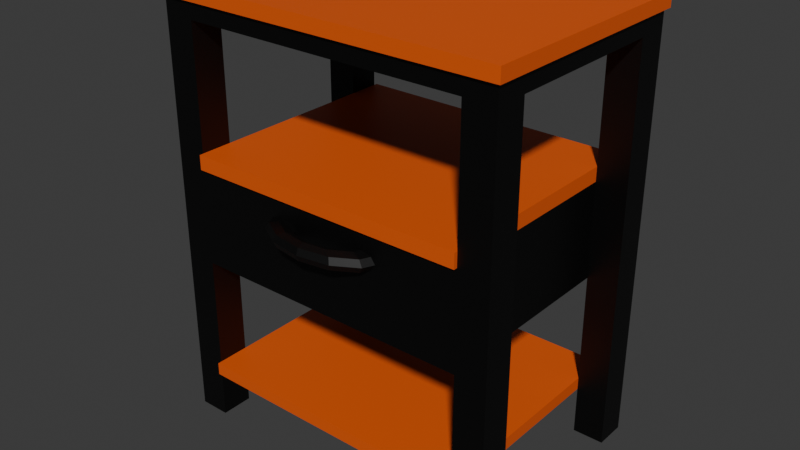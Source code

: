 # Source: night_stand.blend  (saved by Blender 4.0.36; exported with 4.5.12 LTS)
import bpy
from mathutils import Matrix  # noqa: F401  (used for matrix-valued properties, if any)

bpy.ops.wm.read_factory_settings(use_empty=True)
scene = bpy.context.scene
scene.name = 'Scene'

# ---- collections
col_collection = bpy.data.collections.new('Collection'); scene.collection.children.link(col_collection)

# ---- materials (node trees are filled in below, after node groups)
mat_black = bpy.data.materials.new('black')
mat_black.use_transparent_shadow = False
mat_black_001 = bpy.data.materials.new('black.001')
mat_black_001.use_transparent_shadow = False
mat_brown_001 = bpy.data.materials.new('brown.001')
mat_brown_001.use_transparent_shadow = False

# ---- material node trees
mat_black.use_nodes = True; mat_black.node_tree.nodes.clear()
_N = mat_black.node_tree.nodes; _L = mat_black.node_tree.links
n0 = _N.new('ShaderNodeBsdfPrincipled'); n0.name = 'Principled BSDF'; n0.location = (10, 300)
n0.inputs[0].default_value = (0.0, 0.0, 0.0, 1.0)
n0.inputs[3].default_value = 1.45
n1 = _N.new('ShaderNodeOutputMaterial'); n1.name = 'Material Output'; n1.location = (300, 300)
_L.new(n0.outputs[0], n1.inputs[0])
n1.is_active_output = True
mat_black_001.use_nodes = True; mat_black_001.node_tree.nodes.clear()
_N = mat_black_001.node_tree.nodes; _L = mat_black_001.node_tree.links
n0 = _N.new('ShaderNodeBsdfPrincipled'); n0.name = 'Principled BSDF'; n0.location = (10, 300)
n0.inputs[0].default_value = (0.0, 0.0, 0.0, 1.0)
n0.inputs[3].default_value = 1.45
n1 = _N.new('ShaderNodeOutputMaterial'); n1.name = 'Material Output'; n1.location = (300, 300)
_L.new(n0.outputs[0], n1.inputs[0])
n1.is_active_output = True
mat_brown_001.use_nodes = True; mat_brown_001.node_tree.nodes.clear()
_N = mat_brown_001.node_tree.nodes; _L = mat_brown_001.node_tree.links
n0 = _N.new('ShaderNodeBsdfPrincipled'); n0.name = 'Principled BSDF'; n0.location = (10, 300)
n0.inputs[0].default_value = (0.8006, 0.1079, 0.01193, 1.0)
n0.inputs[3].default_value = 1.45
n1 = _N.new('ShaderNodeOutputMaterial'); n1.name = 'Material Output'; n1.location = (300, 300)
_L.new(n0.outputs[0], n1.inputs[0])
n1.is_active_output = True

# ---- world
world_world = bpy.data.worlds.new('World'); scene.world = world_world
world_world.use_nodes = True; world_world.node_tree.nodes.clear()
_N = world_world.node_tree.nodes; _L = world_world.node_tree.links
n0 = _N.new('ShaderNodeOutputWorld'); n0.name = 'World Output'; n0.location = (300, 300)
n1 = _N.new('ShaderNodeBackground'); n1.name = 'Background'; n1.location = (10, 300)
n1.inputs[0].default_value = (0.05088, 0.05088, 0.05088, 1.0)
_L.new(n1.outputs[0], n0.inputs[0])
n0.is_active_output = True
world_world.color = (0.05088, 0.05088, 0.05088)
world_world.use_sun_shadow = False
world_world.sun_shadow_jitter_overblur = 0.0

# ---- meshes
me_torus_001 = bpy.data.meshes.new('Torus.001')
me_torus_001.from_pydata([(0.98, 0.0, 0.0), (0.9126, 0.0, 0.1626), (0.75, 0.0, 0.23), (0.5874, 0.0, 0.1626), (0.52, 0.0, 2.817e-17), (0.5874, 0.0, -0.1626), (0.75, 0.0, -0.23), (0.9126, 0.0, -0.1626), (-0.98, 8.567e-08, 0.0), (-0.9126, 7.979e-08, 0.1626), (-0.75, 6.557e-08, 0.23), (-0.5874, 5.135e-08, 0.1626), (-0.52, 4.546e-08, 2.817e-17), (-0.5874, 5.135e-08, -0.1626), (-0.75, 6.557e-08, -0.23), (-0.9126, 7.979e-08, -0.1626), (-0.8487, -0.49, 0.0), (-0.7904, -0.4563, 0.1626), (-0.6495, -0.375, 0.23), (-0.5087, -0.2937, 0.1626), (-0.4503, -0.26, 2.817e-17), (-0.5087, -0.2937, -0.1626), (-0.6495, -0.375, -0.23), (-0.7904, -0.4563, -0.1626), (-0.49, -0.8487, 0.0), (-0.4563, -0.7904, 0.1626), (-0.375, -0.6495, 0.23), (-0.2937, -0.5087, 0.1626), (-0.26, -0.4503, 2.817e-17), (-0.2937, -0.5087, -0.1626), (-0.375, -0.6495, -0.23), (-0.4563, -0.7904, -0.1626), (7.399e-08, -0.98, 0.0), (6.89e-08, -0.9126, 0.1626), (5.662e-08, -0.75, 0.23), (4.434e-08, -0.5874, 0.1626), (3.926e-08, -0.52, 2.817e-17), (4.434e-08, -0.5874, -0.1626), (5.662e-08, -0.75, -0.23), (6.89e-08, -0.9126, -0.1626), (0.49, -0.8487, 0.0), (0.4563, -0.7904, 0.1626), (0.375, -0.6495, 0.23), (0.2937, -0.5087, 0.1626), (0.26, -0.4503, 2.817e-17), (0.2937, -0.5087, -0.1626), (0.375, -0.6495, -0.23), (0.4563, -0.7904, -0.1626), (0.8487, -0.49, 0.0), (0.7904, -0.4563, 0.1626), (0.6495, -0.375, 0.23), (0.5087, -0.2937, 0.1626), (0.4503, -0.26, 2.817e-17), (0.5087, -0.2937, -0.1626), (0.6495, -0.375, -0.23), (0.7904, -0.4563, -0.1626)], [], [(8, 16, 17, 9), (9, 17, 18, 10), (10, 18, 19, 11), (11, 19, 20, 12), (12, 20, 21, 13), (13, 21, 22, 14), (14, 22, 23, 15), (15, 23, 16, 8), (16, 24, 25, 17), (17, 25, 26, 18), (18, 26, 27, 19), (19, 27, 28, 20), (20, 28, 29, 21), (21, 29, 30, 22), (22, 30, 31, 23), (23, 31, 24, 16), (24, 32, 33, 25), (25, 33, 34, 26), (26, 34, 35, 27), (27, 35, 36, 28), (28, 36, 37, 29), (29, 37, 38, 30), (30, 38, 39, 31), (31, 39, 32, 24), (32, 40, 41, 33), (33, 41, 42, 34), (34, 42, 43, 35), (35, 43, 44, 36), (36, 44, 45, 37), (37, 45, 46, 38), (38, 46, 47, 39), (39, 47, 40, 32), (40, 48, 49, 41), (41, 49, 50, 42), (42, 50, 51, 43), (43, 51, 52, 44), (44, 52, 53, 45), (45, 53, 54, 46), (46, 54, 55, 47), (47, 55, 48, 40), (48, 0, 1, 49), (49, 1, 2, 50), (50, 2, 3, 51), (51, 3, 4, 52), (52, 4, 5, 53), (53, 5, 6, 54), (54, 6, 7, 55), (55, 7, 0, 48)])
_uv = me_torus_001.uv_layers.new(name='UVMap')
_uv.uv.foreach_set('vector', [2.22e-16, 0.5, 0.08333, 0.5, 0.08333, 0.625, 2.22e-16, 0.625, 2.22e-16, 0.625, 0.08333, 0.625, 0.08333, 0.75, 2.22e-16, 0.75, 2.22e-16, 0.75, 0.08333, 0.75, 0.08333, 0.875, 2.22e-16, 0.875, 2.22e-16, 0.875, 0.08333, 0.875, 0.08333, 1.0, 2.22e-16, 1.0, 2.22e-16, 0.0, 0.08333, 0.0, 0.08333, 0.125, 2.22e-16, 0.125, 2.22e-16, 0.125, 0.08333, 0.125, 0.08333, 0.25, 2.22e-16, 0.25, 2.22e-16, 0.25, 0.08333, 0.25, 0.08333, 0.375, 2.22e-16, 0.375, 2.22e-16, 0.375, 0.08333, 0.375, 0.08333, 0.5, 2.22e-16, 0.5, 0.08333, 0.5, 0.1667, 0.5, 0.1667, 0.625, 0.08333, 0.625, 0.08333, 0.625, 0.1667, 0.625, 0.1667, 0.75, 0.08333, 0.75, 0.08333, 0.75, 0.1667, 0.75, 0.1667, 0.875, 0.08333, 0.875, 0.08333, 0.875, 0.1667, 0.875, 0.1667, 1.0, 0.08333, 1.0, 0.08333, 0.0, 0.1667, 0.0, 0.1667, 0.125, 0.08333, 0.125, 0.08333, 0.125, 0.1667, 0.125, 0.1667, 0.25, 0.08333, 0.25, 0.08333, 0.25, 0.1667, 0.25, 0.1667, 0.375, 0.08333, 0.375, 0.08333, 0.375, 0.1667, 0.375, 0.1667, 0.5, 0.08333, 0.5, 0.1667, 0.5, 0.25, 0.5, 0.25, 0.625, 0.1667, 0.625, 0.1667, 0.625, 0.25, 0.625, 0.25, 0.75, 0.1667, 0.75, 0.1667, 0.75, 0.25, 0.75, 0.25, 0.875, 0.1667, 0.875, 0.1667, 0.875, 0.25, 0.875, 0.25, 1.0, 0.1667, 1.0, 0.1667, 0.0, 0.25, 0.0, 0.25, 0.125, 0.1667, 0.125, 0.1667, 0.125, 0.25, 0.125, 0.25, 0.25, 0.1667, 0.25, 0.1667, 0.25, 0.25, 0.25, 0.25, 0.375, 0.1667, 0.375, 0.1667, 0.375, 0.25, 0.375, 0.25, 0.5, 0.1667, 0.5, 0.25, 0.5, 0.3333, 0.5, 0.3333, 0.625, 0.25, 0.625, 0.25, 0.625, 0.3333, 0.625, 0.3333, 0.75, 0.25, 0.75, 0.25, 0.75, 0.3333, 0.75, 0.3333, 0.875, 0.25, 0.875, 0.25, 0.875, 0.3333, 0.875, 0.3333, 1.0, 0.25, 1.0, 0.25, 0.0, 0.3333, 0.0, 0.3333, 0.125, 0.25, 0.125, 0.25, 0.125, 0.3333, 0.125, 0.3333, 0.25, 0.25, 0.25, 0.25, 0.25, 0.3333, 0.25, 0.3333, 0.375, 0.25, 0.375, 0.25, 0.375, 0.3333, 0.375, 0.3333, 0.5, 0.25, 0.5, 0.3333, 0.5, 0.4167, 0.5, 0.4167, 0.625, 0.3333, 0.625, 0.3333, 0.625, 0.4167, 0.625, 0.4167, 0.75, 0.3333, 0.75, 0.3333, 0.75, 0.4167, 0.75, 0.4167, 0.875, 0.3333, 0.875, 0.3333, 0.875, 0.4167, 0.875, 0.4167, 1.0, 0.3333, 1.0, 0.3333, 0.0, 0.4167, 0.0, 0.4167, 0.125, 0.3333, 0.125, 0.3333, 0.125, 0.4167, 0.125, 0.4167, 0.25, 0.3333, 0.25, 0.3333, 0.25, 0.4167, 0.25, 0.4167, 0.375, 0.3333, 0.375, 0.3333, 0.375, 0.4167, 0.375, 0.4167, 0.5, 0.3333, 0.5, 0.4167, 0.5, 0.5, 0.5, 0.5, 0.625, 0.4167, 0.625, 0.4167, 0.625, 0.5, 0.625, 0.5, 0.75, 0.4167, 0.75, 0.4167, 0.75, 0.5, 0.75, 0.5, 0.875, 0.4167, 0.875, 0.4167, 0.875, 0.5, 0.875, 0.5, 1.0, 0.4167, 1.0, 0.4167, 0.0, 0.5, 0.0, 0.5, 0.125, 0.4167, 0.125, 0.4167, 0.125, 0.5, 0.125, 0.5, 0.25, 0.4167, 0.25, 0.4167, 0.25, 0.5, 0.25, 0.5, 0.375, 0.4167, 0.375, 0.4167, 0.375, 0.5, 0.375, 0.5, 0.5, 0.4167, 0.5])
me_torus_001.materials.append(mat_black)
me_torus_001.update()
me_cube_004 = bpy.data.meshes.new('Cube.004')
me_cube_004.from_pydata([(-1.0, -1.0, -1.0), (-1.0, -1.0, 0.6861), (-1.0, 1.0, -1.0), (-1.0, 1.0, 0.6861), (-1.0, -0.7237, -1.0), (-1.0, 0.7237, -1.0), (-1.0, 0.7237, 0.6861), (-1.0, -0.7237, 0.6861), (-0.8206, 0.7237, 0.6861), (-0.8206, -0.7237, 0.6861), (-0.8206, -1.0, 0.6861), (-0.8206, -1.0, -1.0), (-0.8206, 1.0, 0.6861), (-0.8206, 1.0, -1.0), (-1.0, -1.0, -0.8657), (-1.0, 1.0, -0.8657), (-1.0, 0.7237, -0.8657), (-1.0, -0.7237, -0.8657), (-0.8206, 1.0, -0.8657), (-0.8206, -1.0, -0.8657), (-1.0, -1.0, -0.7609), (-1.0, -0.7237, -0.7609), (-0.8206, 1.0, -0.7609), (-1.0, 1.0, -0.7609), (-1.0, 0.7237, -0.7609), (-0.8206, -1.0, -0.7609), (-1.0, -1.0, 0.5667), (-1.0, -0.7237, 0.5667), (-0.8206, 1.0, 0.5667), (-1.0, 1.0, 0.5667), (-1.0, 0.7237, 0.5667), (-0.8206, -1.0, 0.5667), (-1.0, 1.0, -0.334), (-1.0, 0.7237, -0.334), (-0.8206, -1.0, -0.334), (-1.0, -1.0, -0.334), (-1.0, -0.7237, -0.334), (-0.8206, 1.0, -0.334), (-1.0, -1.0, 0.09568), (-1.0, -0.7237, 0.09568), (-0.8206, 1.0, 0.09568), (-1.0, 1.0, 0.09568), (-1.0, 0.7237, 0.09568), (-0.8206, -1.0, 0.09568), (-1.0, -1.0, -0.9988), (-1.0, -0.7237, -0.9988), (-1.0, 0.7237, -0.9988), (-1.0, 1.0, -0.9988), (-0.8206, -0.7237, -0.9988), (-0.8206, -1.0, -0.9988), (-0.8206, 1.0, -0.9988), (-0.8206, 0.7237, -0.9988), (-1.0, 1.0, 0.03967), (-1.0, 0.7237, 0.03967), (-0.8206, -1.0, 0.03967), (-1.0, -1.0, 0.03967), (-1.0, -0.7237, 0.03967), (-0.8206, 1.0, 0.03967), (-1.0, -1.0, 0.6336), (-1.0, -0.7237, 0.6336), (-0.8206, 1.0, 0.6336), (-1.0, 1.0, 0.6336), (-1.0, 0.7237, 0.6336), (-0.8206, -1.0, 0.6336), (-1.0, 1.0, -0.8093), (-1.0, 0.7237, -0.8093), (-0.8206, -1.0, -0.8093), (-1.0, -1.0, -0.8093), (-1.0, -0.7237, -0.8093), (-0.8206, 1.0, -0.8093), (0.0, -0.7237, 0.6861), (0.0, -1.0, 0.6861), (0.0, 1.0, 0.6861), (0.0, 0.7237, 0.6861), (0.0, 1.0, -0.7609), (0.0, -1.0, -0.7609), (0.0, -1.0, 0.5667), (0.0, 1.0, 0.5667), (0.0, -1.0, -0.334), (0.0, 1.0, -0.334), (0.0, 1.0, 0.09568), (0.0, -1.0, 0.09568), (0.0, 0.7237, 0.5667), (0.0, -0.7237, 0.5667), (0.0, 1.0, 0.03967), (0.0, -1.0, 0.03967), (0.0, 1.0, 0.6336), (0.0, -1.0, 0.6336), (0.0, 1.0, -0.8093), (0.0, -1.0, -0.8093), (-0.8206, 1.0, 0.03967), (-0.8206, 1.0, 0.09568), (0.0, 1.0, 0.09568), (-0.8206, -1.0, 0.09568), (-0.8206, -1.0, 0.03967), (0.0, 1.0, 0.03967), (0.0, -1.0, 0.09568), (0.0, -1.0, 0.03967), (-1.0, -1.032, 0.6336), (-1.0, -1.032, 0.6861), (-0.8206, 1.032, 0.6336), (-0.8206, 1.032, 0.6861), (-1.0, 1.032, 0.6861), (-0.8206, -1.032, 0.6861), (-0.8206, 1.032, -0.8093), (-0.8206, 1.032, -0.7609), (0.0, 1.032, -0.7609), (-1.0, 1.032, 0.6336), (-0.8206, -1.032, 0.6336), (0.0, 1.032, 0.6336), (-0.8206, -1.032, -0.7609), (-0.8206, -1.032, -0.8093), (0.0, 1.032, -0.8093), (0.0, -1.032, 0.6861), (0.0, 1.032, 0.6861), (0.0, -1.032, -0.7609), (0.0, -1.032, 0.6336), (0.0, -1.032, -0.8093), (-0.8206, 1.032, 0.03967), (-0.8206, 1.032, 0.09568), (0.0, 1.032, 0.09568), (-0.8206, -1.032, 0.09568), (-0.8206, -1.032, 0.03967), (0.0, 1.032, 0.03967), (0.0, -1.032, 0.09568), (0.0, -1.032, 0.03967), (-1.021, -1.0, 0.6336), (-1.021, -1.0, 0.6861), (-1.021, 0.7237, 0.6861), (-1.021, -0.7237, 0.6861), (-1.021, -0.7237, 0.6336), (-1.021, 1.0, 0.6861), (-1.021, 1.0, 0.6336), (-1.021, 0.7237, 0.6336), (-1.0, -1.032, 0.6336), (-1.0, -1.032, 0.6861), (-1.021, -1.032, 0.6336), (-1.021, -1.032, 0.6861), (-1.021, 1.032, 0.686), (-1.0, 1.032, 0.686), (-1.0, 1.032, 0.6335), (-1.021, 1.032, 0.6335)], [], [(6, 8, 51, 46), (8, 12, 50, 51), (93, 94, 122, 121), (59, 58, 126, 130), (91, 92, 120, 119), (7, 9, 8, 6), (61, 62, 133, 132), (70, 73, 8, 9), (0, 14, 17, 4), (11, 19, 14, 0), (5, 16, 15, 2), (2, 15, 18, 13), (67, 20, 21, 68), (66, 25, 20, 67), (65, 24, 23, 64), (64, 23, 22, 69), (86, 77, 28, 60), (62, 30, 27, 59), (38, 26, 27, 39), (43, 31, 26, 38), (42, 30, 29, 41), (41, 29, 28, 40), (23, 32, 37, 22), (24, 33, 32, 23), (25, 34, 35, 20), (20, 35, 36, 21), (84, 79, 37, 57), (52, 41, 40, 57), (53, 42, 41, 52), (55, 38, 39, 56), (48, 45, 44, 49), (50, 47, 46, 51), (9, 7, 45, 48), (10, 9, 48, 49), (88, 89, 66, 69), (80, 40, 43, 81), (82, 77, 28, 29, 30), (10, 1, 7, 9), (8, 6, 3, 12), (35, 55, 56, 36), (34, 54, 55, 35), (33, 53, 52, 32), (32, 52, 57, 37), (54, 57, 90, 94), (3, 61, 140, 139), (60, 61, 107, 100), (26, 58, 59, 27), (31, 63, 58, 26), (30, 62, 61, 29), (29, 61, 60, 28), (15, 64, 69, 18), (16, 65, 64, 15), (19, 66, 67, 14), (14, 67, 68, 17), (74, 22, 25, 75), (10, 1, 99, 103), (22, 69, 66, 25), (84, 57, 90, 95), (57, 54, 34, 37), (54, 43, 38, 55), (30, 82, 83, 27), (54, 85, 97, 94), (54, 34, 78, 85), (63, 31, 76, 87), (27, 31, 76, 83), (90, 91, 119, 118), (12, 8, 73, 72), (69, 22, 105, 104), (9, 10, 71, 70), (58, 63, 108, 98), (93, 94, 90, 91), (88, 69, 104, 112), (40, 43, 93, 91), (81, 43, 93, 96), (40, 80, 92, 91), (107, 102, 101, 100), (108, 103, 99, 98), (114, 109, 100, 101), (106, 112, 104, 105), (110, 111, 117, 115), (103, 108, 116, 113), (120, 123, 118, 119), (121, 122, 125, 124), (95, 90, 118, 123), (25, 66, 111, 110), (63, 87, 116, 108), (22, 74, 106, 105), (66, 89, 117, 111), (71, 10, 103, 113), (96, 93, 121, 124), (61, 3, 102, 107), (12, 72, 114, 101), (94, 97, 125, 122), (1, 58, 98, 99), (75, 25, 110, 115), (86, 60, 100, 109), (3, 12, 101, 102), (133, 128, 131, 132), (126, 127, 129, 130), (128, 133, 130, 129), (62, 59, 130, 133), (6, 3, 131, 128), (1, 7, 129, 127), (7, 6, 128, 129), (1, 127, 137, 135), (134, 135, 137, 136), (127, 126, 136, 137), (126, 58, 134, 136), (58, 1, 135, 134), (139, 140, 141, 138), (132, 131, 138, 141), (61, 132, 141, 140), (131, 3, 139, 138), (95, 97, 94, 90), (79, 78, 34, 37)])
me_cube_004.polygons.foreach_set('material_index', [0, 0, 1, 1, 1, 1, 1, 1, 0, 0, 0, 0, 0, 0, 0, 0, 0, 0, 0, 0, 0, 0, 0, 0, 0, 0, 0, 0, 0, 0, 0, 0, 0, 0, 1, 1, 0, 1, 1, 0, 0, 0, 0, 0, 1, 1, 0, 0, 0, 0, 0, 0, 0, 0, 1, 1, 1, 0, 0, 0, 0, 0, 0, 0, 0, 1, 1, 0, 1, 1, 1, 1, 1, 1, 1, 1, 1, 1, 1, 1, 1, 1, 1, 1, 1, 1, 1, 1, 1, 1, 1, 1, 1, 1, 1, 1, 1, 1, 1, 1, 1, 1, 1, 1, 1, 1, 1, 1, 1, 1, 1, 1, 1, 1, 0])
_uv = me_cube_004.uv_layers.new(name='UVMap')
_uv.uv.foreach_set('vector', [0.875, 0.5345, 0.8526, 0.5345, 0.8526, 0.5345, 0.875, 0.5345, 0.8526, 0.5345, 0.8526, 0.5, 0.8526, 0.5, 0.8526, 0.5345, 0.0, 0.0, 0.0, 0.0, 0.0, 0.0, 0.0, 0.0, 0.6184, 0.03453, 0.6184, 0.0, 0.6184, 0.0, 0.6184, 0.03453, 0.0, 0.0, 0.0, 0.0, 0.0, 0.0, 0.0, 0.0, 0.875, 0.7155, 0.8526, 0.7155, 0.8526, 0.5345, 0.875, 0.5345, 0.6184, 0.25, 0.6184, 0.2155, 0.6184, 0.2155, 0.6184, 0.25, 0.75, 0.7155, 0.75, 0.5345, 0.8526, 0.5345, 0.8526, 0.7155, 0.375, 0.0, 0.3918, 0.0, 0.3918, 0.03453, 0.375, 0.03453, 0.375, 0.9776, 0.3918, 0.9776, 0.3918, 1.0, 0.375, 1.0, 0.375, 0.2155, 0.3918, 0.2155, 0.3918, 0.25, 0.375, 0.25, 0.375, 0.25, 0.3918, 0.25, 0.3918, 0.2724, 0.375, 0.2724, 0.3981, 0.0, 0.4049, 0.0, 0.4049, 0.03453, 0.3981, 0.03453, 0.3981, 0.9776, 0.4049, 0.9776, 0.4049, 1.0, 0.3981, 1.0, 0.3981, 0.2155, 0.4049, 0.2155, 0.4049, 0.25, 0.3981, 0.25, 0.3981, 0.25, 0.4049, 0.25, 0.4049, 0.2724, 0.3981, 0.2724, 0.6184, 0.375, 0.6101, 0.375, 0.6101, 0.2724, 0.6184, 0.2724, 0.6184, 0.2155, 0.6101, 0.2155, 0.6101, 0.03453, 0.6184, 0.03453, 0.5169, 0.0, 0.6101, 0.0, 0.6101, 0.03453, 0.5169, 0.03453, 0.5169, 0.9776, 0.6101, 0.9776, 0.6101, 1.0, 0.5169, 1.0, 0.5169, 0.2155, 0.6101, 0.2155, 0.6101, 0.25, 0.5169, 0.25, 0.5169, 0.25, 0.6101, 0.25, 0.6101, 0.2724, 0.5169, 0.2724, 0.4049, 0.25, 0.5038, 0.25, 0.5038, 0.2724, 0.4049, 0.2724, 0.4049, 0.2155, 0.5038, 0.2155, 0.5038, 0.25, 0.4049, 0.25, 0.4049, 0.9776, 0.5038, 0.9776, 0.5038, 1.0, 0.4049, 1.0, 0.4049, 0.0, 0.5038, 0.0, 0.5038, 0.03453, 0.4049, 0.03453, 0.5157, 0.375, 0.5038, 0.375, 0.5038, 0.2724, 0.5157, 0.2724, 0.5157, 0.25, 0.5169, 0.25, 0.5169, 0.2724, 0.5157, 0.2724, 0.5157, 0.2155, 0.5169, 0.2155, 0.5169, 0.25, 0.5157, 0.25, 0.5157, 0.0, 0.5169, 0.0, 0.5169, 0.03453, 0.5157, 0.03453, 0.8526, 0.7155, 0.875, 0.7155, 0.875, 0.75, 0.8526, 0.75, 0.8526, 0.5, 0.875, 0.5, 0.875, 0.5345, 0.8526, 0.5345, 0.8526, 0.7155, 0.875, 0.7155, 0.875, 0.7155, 0.8526, 0.7155, 0.8526, 0.75, 0.8526, 0.7155, 0.8526, 0.7155, 0.8526, 0.75, 0.3981, 0.375, 0.3981, 0.875, 0.3981, 0.9776, 0.3981, 0.2724, 0.0, 0.0, 0.0, 0.0, 0.5169, 0.9776, 0.2584, 0.4888, 0.0, 0.0, 0.0, 0.0, 0.0, 0.0, 0.0, 0.0, 0.0, 0.0, 0.0, 0.0, 0.0, 0.0, 0.0, 0.0, 0.0, 0.0, 0.0, 0.0, 0.0, 0.0, 0.0, 0.0, 0.0, 0.0, 0.5038, 0.0, 0.5157, 0.0, 0.5157, 0.03453, 0.5038, 0.03453, 0.5038, 0.9776, 0.5157, 0.9776, 0.5157, 1.0, 0.5038, 1.0, 0.5038, 0.2155, 0.5157, 0.2155, 0.5157, 0.25, 0.5038, 0.25, 0.5038, 0.25, 0.5157, 0.25, 0.5157, 0.2724, 0.5038, 0.2724, 0.0, 0.0, 0.0, 0.0, 0.0, 0.0, 0.0, 0.0, 0.625, 0.25, 0.6184, 0.25, 0.6184, 0.25, 0.625, 0.25, 0.6184, 0.2724, 0.6184, 0.25, 0.6184, 0.25, 0.6184, 0.2724, 0.6101, 0.0, 0.6184, 0.0, 0.6184, 0.03453, 0.6101, 0.03453, 0.6101, 0.9776, 0.6184, 0.9776, 0.6184, 1.0, 0.6101, 1.0, 0.6101, 0.2155, 0.6184, 0.2155, 0.6184, 0.25, 0.6101, 0.25, 0.6101, 0.25, 0.6184, 0.25, 0.6184, 0.2724, 0.6101, 0.2724, 0.3918, 0.25, 0.3981, 0.25, 0.3981, 0.2724, 0.3918, 0.2724, 0.3918, 0.2155, 0.3981, 0.2155, 0.3981, 0.25, 0.3918, 0.25, 0.3918, 0.9776, 0.3981, 0.9776, 0.3981, 1.0, 0.3918, 1.0, 0.3918, 0.0, 0.3981, 0.0, 0.3981, 0.03453, 0.3918, 0.03453, 0.4049, 0.375, 0.4049, 0.2724, 0.4049, 0.9776, 0.4049, 0.875, 0.0, 0.0, 0.0, 0.0, 0.0, 0.0, 0.0, 0.0, 0.4049, 0.2724, 0.3981, 0.2724, 0.3981, 0.9776, 0.4049, 0.9776, 0.5157, 0.375, 0.5157, 0.2724, 0.5157, 0.2724, 0.5157, 0.375, 0.0, 0.0, 0.0, 0.0, 0.5038, 0.9776, 0.5038, 0.2724, 0.5157, 0.9776, 0.5169, 0.9776, 0.5169, 1.0, 0.5157, 1.0, 0.6101, 0.2155, 0.6101, 0.375, 0.6101, 0.375, 0.6101, 0.03453, 0.5157, 0.9776, 0.5157, 0.875, 0.5157, 0.875, 0.5157, 0.9776, 0.5157, 0.9776, 0.5038, 0.9776, 0.5038, 0.875, 0.5157, 0.875, 0.6184, 0.9776, 0.6101, 0.9776, 0.6101, 0.875, 0.6184, 0.875, 0.0, 0.0, 0.0, 0.0, 0.0, 0.0, 0.0, 0.0, 0.0, 0.0, 0.0, 0.0, 0.0, 0.0, 0.0, 0.0, 0.8526, 0.5, 0.8526, 0.5345, 0.75, 0.5345, 0.75, 0.5, 0.3981, 0.2724, 0.4049, 0.2724, 0.4049, 0.2724, 0.3981, 0.2724, 0.8526, 0.7155, 0.8526, 0.75, 0.75, 0.75, 0.75, 0.7155, 0.6184, 1.0, 0.6184, 0.9776, 0.6184, 0.9776, 0.6184, 1.0, 0.0, 0.0, 0.0, 0.0, 0.0, 0.0, 0.0, 0.0, 0.3981, 0.375, 0.3981, 0.2724, 0.3981, 0.2724, 0.3981, 0.375, 0.0, 0.0, 0.5169, 0.9776, 0.5169, 0.9776, 0.0, 0.0, 0.2584, 0.4888, 0.5169, 0.9776, 0.5169, 0.9776, 0.2584, 0.4888, 0.0, 0.0, 0.0, 0.0, 0.0, 0.0, 0.0, 0.0, 0.6184, 0.25, 0.625, 0.25, 0.625, 0.2724, 0.6184, 0.2724, 0.6184, 0.9776, 0.625, 0.9776, 0.625, 1.0, 0.6184, 1.0, 0.625, 0.375, 0.6184, 0.375, 0.6184, 0.2724, 0.625, 0.2724, 0.4049, 0.375, 0.3981, 0.375, 0.3981, 0.2724, 0.4049, 0.2724, 0.4049, 0.9776, 0.3981, 0.9776, 0.3981, 0.875, 0.4049, 0.875, 0.625, 0.9776, 0.6184, 0.9776, 0.6184, 0.875, 0.625, 0.875, 0.5169, 0.375, 0.5157, 0.375, 0.5157, 0.2724, 0.5169, 0.2724, 0.5169, 0.9776, 0.5157, 0.9776, 0.5157, 0.875, 0.5169, 0.875, 0.5157, 0.375, 0.5157, 0.2724, 0.5157, 0.2724, 0.5157, 0.375, 0.4049, 0.9776, 0.3981, 0.9776, 0.3981, 0.9776, 0.4049, 0.9776, 0.6184, 0.9776, 0.6184, 0.875, 0.6184, 0.875, 0.6184, 0.9776, 0.4049, 0.2724, 0.4049, 0.375, 0.4049, 0.375, 0.4049, 0.2724, 0.3981, 0.9776, 0.3981, 0.875, 0.3981, 0.875, 0.3981, 0.9776, 0.75, 0.75, 0.8526, 0.75, 0.8526, 0.75, 0.75, 0.75, 0.2584, 0.4888, 0.5169, 0.9776, 0.5169, 0.9776, 0.2584, 0.4888, 0.6184, 0.25, 0.625, 0.25, 0.625, 0.25, 0.6184, 0.25, 0.8526, 0.5, 0.75, 0.5, 0.75, 0.5, 0.8526, 0.5, 0.5157, 0.9776, 0.5157, 0.875, 0.5157, 0.875, 0.5157, 0.9776, 0.625, 0.0, 0.6184, 0.0, 0.6184, 0.0, 0.625, 0.0, 0.4049, 0.875, 0.4049, 0.9776, 0.4049, 0.9776, 0.4049, 0.875, 0.6184, 0.375, 0.6184, 0.2724, 0.6184, 0.2724, 0.6184, 0.375, 0.0, 0.0, 0.0, 0.0, 0.0, 0.0, 0.0, 0.0, 0.6184, 0.2155, 0.625, 0.2155, 0.625, 0.25, 0.6184, 0.25, 0.6184, 0.0, 0.625, 0.0, 0.625, 0.03453, 0.6184, 0.03453, 0.625, 0.2155, 0.6184, 0.2155, 0.6184, 0.03453, 0.625, 0.03453, 0.6184, 0.2155, 0.6184, 0.03453, 0.6184, 0.03453, 0.6184, 0.2155, 0.0, 0.0, 0.0, 0.0, 0.0, 0.0, 0.0, 0.0, 0.0, 0.0, 0.0, 0.0, 0.0, 0.0, 0.0, 0.0, 0.875, 0.7155, 0.875, 0.5345, 0.875, 0.5345, 0.875, 0.7155, 0.0, 0.0, 0.0, 0.0, 0.0, 0.0, 0.0, 0.0, 0.6184, 0.0, 0.625, 0.0, 0.625, 0.0, 0.6184, 0.0, 0.625, 0.0, 0.6184, 0.0, 0.6184, 0.0, 0.625, 0.0, 0.6184, 0.0, 0.6184, 0.0, 0.6184, 0.0, 0.6184, 0.0, 0.6184, 0.0, 0.625, 0.0, 0.625, 0.0, 0.6184, 0.0, 0.625, 0.25, 0.6184, 0.25, 0.6184, 0.25, 0.625, 0.25, 0.6184, 0.25, 0.625, 0.25, 0.625, 0.25, 0.6184, 0.25, 0.6184, 0.25, 0.6184, 0.25, 0.6184, 0.25, 0.6184, 0.25, 0.0, 0.0, 0.0, 0.0, 0.0, 0.0, 0.0, 0.0, 0.0, 0.0, 0.0, 0.0, 0.0, 0.0, 0.0, 0.0, 0.5038, 0.375, 0.5038, 0.875, 0.5038, 0.9776, 0.5038, 0.2724])
me_cube_004.materials.append(mat_black_001)
me_cube_004.materials.append(mat_brown_001)
me_cube_004.update()

# ---- objects
ob_torus_001 = bpy.data.objects.new('Torus.001', me_torus_001)
ob_cube = bpy.data.objects.new('Cube', me_cube_004)

# ---- transforms, parenting, visibility, modifiers, constraints
ob_torus_001.location = (0.0, -1.67, -0.2566)
ob_torus_001.scale = (0.3024, 0.1764, 0.1764)
ob_cube.location = (0.0, -1.169, -0.1796)
ob_cube.scale = (0.8021, 0.5389, 1.201)
_m = ob_cube.modifiers.new('Mirror', 'MIRROR')
_m.use_clip = True

# ---- collection membership
col_collection.objects.link(ob_torus_001)
col_collection.objects.link(ob_cube)

# ---- scene / render settings (as saved in the file)
scene.frame_start = 1; scene.frame_end = 250; scene.frame_set(1)
scene.render.engine = 'BLENDER_EEVEE_NEXT'
scene.cycles.sampling_pattern = 'TABULATED_SOBOL'
bpy.context.view_layer.update()

# ---- added for rendering (the .blend has no active camera and no usable light): camera, sun
cam_auto = bpy.data.cameras.new('AutoCamera')
cam_auto.lens = 50.0
cam_auto.sensor_width = 36.0
cam_auto.clip_end = 1000.0
ob_auto_camera = bpy.data.objects.new('AutoCamera', cam_auto)
scene.collection.objects.link(ob_auto_camera)
ob_auto_camera.location = (2.66462, -4.42515, 1.7636)
ob_auto_camera.rotation_euler = (1.09748, -7.21219e-08, 0.694738)
scene.camera = ob_auto_camera
light_auto_sun = bpy.data.lights.new('AutoSun', 'SUN')
light_auto_sun.energy = 3.0
light_auto_sun.angle = 0.0523599
ob_auto_sun = bpy.data.objects.new('AutoSun', light_auto_sun)
scene.collection.objects.link(ob_auto_sun)
ob_auto_sun.rotation_euler = (0.872665, 0.174533, 0.523599)
bpy.context.view_layer.update()

